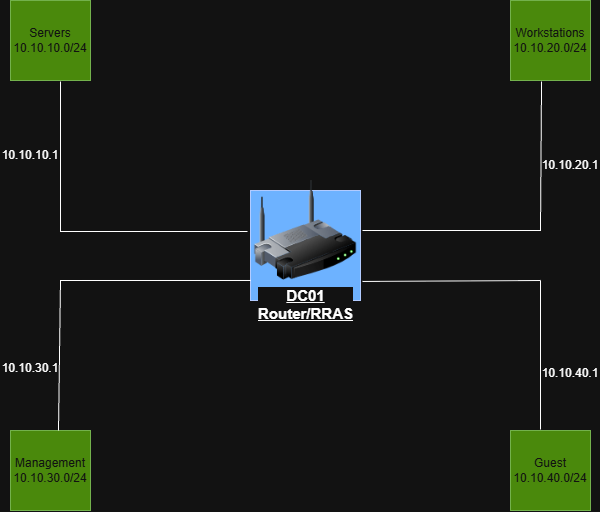

The diagram above was exported from draw.io. Its source (the exported page's mxGraphModel, read from the mxfile embedded in the PNG):
<mxGraphModel dx="1414" dy="863" grid="1" gridSize="10" guides="1" tooltips="1" connect="1" arrows="1" fold="1" page="1" pageScale="1" pageWidth="850" pageHeight="1100" math="0" shadow="0">
  <root>
    <mxCell id="0" />
    <mxCell id="1" parent="0" />
    <mxCell id="CoP8tVcCzvFh35x98Vgv-1" parent="1" style="whiteSpace=wrap;html=1;aspect=fixed;fillColor=#0050ef;fontColor=#ffffff;strokeColor=#001DBC;" value="&lt;h1&gt;DC01&lt;/h1&gt;" vertex="1">
      <mxGeometry height="110" width="110" x="390" y="360" as="geometry" />
    </mxCell>
    <mxCell id="CoP8tVcCzvFh35x98Vgv-2" parent="1" style="whiteSpace=wrap;html=1;aspect=fixed;fillColor=#60a917;fontColor=#ffffff;strokeColor=#2D7600;" value="Servers&lt;div&gt;10.10.10.0/24&lt;/div&gt;" vertex="1">
      <mxGeometry height="80" width="80" x="150" y="170" as="geometry" />
    </mxCell>
    <mxCell id="CoP8tVcCzvFh35x98Vgv-3" parent="1" style="whiteSpace=wrap;html=1;aspect=fixed;fillColor=#60a917;fontColor=#ffffff;strokeColor=#2D7600;" value="Workstations&lt;div&gt;10.10.20.0/24&lt;/div&gt;" vertex="1">
      <mxGeometry height="80" width="80" x="650" y="170" as="geometry" />
    </mxCell>
    <mxCell id="CoP8tVcCzvFh35x98Vgv-4" parent="1" style="whiteSpace=wrap;html=1;aspect=fixed;fillColor=#60a917;fontColor=#ffffff;strokeColor=#2D7600;" value="Management 10.10.30.0/24" vertex="1">
      <mxGeometry height="80" width="80" x="150" y="600" as="geometry" />
    </mxCell>
    <mxCell id="CoP8tVcCzvFh35x98Vgv-5" parent="1" style="whiteSpace=wrap;html=1;aspect=fixed;fillColor=#60a917;fontColor=#ffffff;strokeColor=#2D7600;" value="Guest 10.10.40.0/24" vertex="1">
      <mxGeometry height="80" width="80" x="650" y="600" as="geometry" />
    </mxCell>
    <mxCell id="CoP8tVcCzvFh35x98Vgv-6" edge="1" parent="1" source="CoP8tVcCzvFh35x98Vgv-2" style="endArrow=none;html=1;rounded=0;defaultLabelBackgroundColor=page;entryX=-0.027;entryY=0.373;entryDx=0;entryDy=0;entryPerimeter=0;exitX=0.625;exitY=1.013;exitDx=0;exitDy=0;exitPerimeter=0;" target="CoP8tVcCzvFh35x98Vgv-1" value="">
      <mxGeometry height="50" relative="1" width="50" x="0.0702" as="geometry">
        <Array as="points">
          <mxPoint x="200" y="401.03" />
        </Array>
        <mxPoint x="90" y="370" as="sourcePoint" />
        <mxPoint x="450" y="400" as="targetPoint" />
      </mxGeometry>
    </mxCell>
    <mxCell id="CoP8tVcCzvFh35x98Vgv-7" edge="1" parent="1" source="CoP8tVcCzvFh35x98Vgv-3" style="endArrow=none;html=1;rounded=0;defaultLabelBackgroundColor=page;exitX=0.388;exitY=1.013;exitDx=0;exitDy=0;exitPerimeter=0;entryX=1.018;entryY=0.364;entryDx=0;entryDy=0;entryPerimeter=0;" target="CoP8tVcCzvFh35x98Vgv-1" value="">
      <mxGeometry height="50" relative="1" width="50" x="0.142" as="geometry">
        <Array as="points">
          <mxPoint x="680" y="400" />
        </Array>
        <mxPoint x="660" y="290" as="sourcePoint" />
        <mxPoint x="450" y="400" as="targetPoint" />
      </mxGeometry>
    </mxCell>
    <mxCell id="CoP8tVcCzvFh35x98Vgv-9" edge="1" parent="1" source="CoP8tVcCzvFh35x98Vgv-1" style="endArrow=none;html=1;rounded=0;defaultLabelBackgroundColor=page;exitX=0;exitY=0.818;exitDx=0;exitDy=0;exitPerimeter=0;" value="">
      <mxGeometry height="50" relative="1" width="50" as="geometry">
        <mxPoint x="400" y="450" as="sourcePoint" />
        <mxPoint x="200" y="450" as="targetPoint" />
      </mxGeometry>
    </mxCell>
    <mxCell id="CoP8tVcCzvFh35x98Vgv-10" edge="1" parent="1" source="CoP8tVcCzvFh35x98Vgv-4" style="endArrow=none;html=1;rounded=0;defaultLabelBackgroundColor=page;exitX=0.6;exitY=0;exitDx=0;exitDy=0;exitPerimeter=0;" value="">
      <mxGeometry height="50" relative="1" width="50" x="-0.1176" as="geometry">
        <Array as="points">
          <mxPoint x="200" y="450" />
        </Array>
        <mxPoint x="200" y="590" as="sourcePoint" />
        <mxPoint x="390" y="450" as="targetPoint" />
      </mxGeometry>
    </mxCell>
    <mxCell id="CoP8tVcCzvFh35x98Vgv-11" edge="1" parent="1" source="CoP8tVcCzvFh35x98Vgv-1" style="endArrow=none;html=1;rounded=0;defaultLabelBackgroundColor=page;exitX=1.018;exitY=0.827;exitDx=0;exitDy=0;exitPerimeter=0;" value="">
      <mxGeometry height="50" relative="1" width="50" as="geometry">
        <mxPoint x="400" y="450" as="sourcePoint" />
        <mxPoint x="680" y="450" as="targetPoint" />
      </mxGeometry>
    </mxCell>
    <mxCell id="CoP8tVcCzvFh35x98Vgv-12" edge="1" parent="1" source="CoP8tVcCzvFh35x98Vgv-5" style="endArrow=none;html=1;rounded=0;defaultLabelBackgroundColor=page;exitX=0.375;exitY=-0.012;exitDx=0;exitDy=0;exitPerimeter=0;" value="">
      <mxGeometry height="50" relative="1" width="50" as="geometry">
        <mxPoint x="670" y="560" as="sourcePoint" />
        <mxPoint x="680" y="450" as="targetPoint" />
      </mxGeometry>
    </mxCell>
    <mxCell id="CoP8tVcCzvFh35x98Vgv-13" parent="1" style="image;html=1;image=img/lib/clip_art/networking/Wireless_Router_128x128.png;labelPerimeter=1;" value="&lt;font style=&quot;font-size: 15px;&quot;&gt;&lt;b&gt;&lt;u&gt;DC01&lt;br&gt;Router/RRAS&lt;/u&gt;&lt;/b&gt;&lt;/font&gt;" vertex="1">
      <mxGeometry height="100" width="110" x="390" y="350" as="geometry" />
    </mxCell>
    <mxCell id="CoP8tVcCzvFh35x98Vgv-14" parent="1" style="text;html=1;whiteSpace=wrap;strokeColor=none;fillColor=none;align=center;verticalAlign=middle;rounded=0;" value="10.10.10.1" vertex="1">
      <mxGeometry height="30" width="60" x="140" y="310" as="geometry" />
    </mxCell>
    <mxCell id="CoP8tVcCzvFh35x98Vgv-15" parent="1" style="text;html=1;whiteSpace=wrap;strokeColor=none;fillColor=none;align=center;verticalAlign=middle;rounded=0;" value="10.10.20.1" vertex="1">
      <mxGeometry height="30" width="60" x="680" y="320" as="geometry" />
    </mxCell>
    <mxCell id="CoP8tVcCzvFh35x98Vgv-16" parent="1" style="text;html=1;whiteSpace=wrap;strokeColor=none;fillColor=none;align=center;verticalAlign=middle;rounded=0;" value="10.10.30.1&lt;div&gt;&lt;br&gt;&lt;/div&gt;" vertex="1">
      <mxGeometry height="30" width="60" x="140" y="530" as="geometry" />
    </mxCell>
    <mxCell id="CoP8tVcCzvFh35x98Vgv-17" parent="1" style="text;html=1;whiteSpace=wrap;strokeColor=none;fillColor=none;align=center;verticalAlign=middle;rounded=0;" value="10.10.40.1&lt;div&gt;&lt;br&gt;&lt;/div&gt;" vertex="1">
      <mxGeometry height="30" width="60" x="680" y="535" as="geometry" />
    </mxCell>
  </root>
</mxGraphModel>